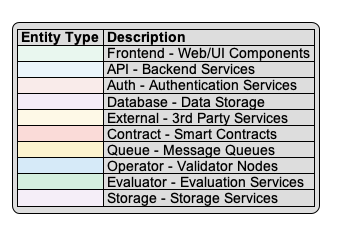

The diagram above was rendered by PlantUML. Its source (embedded in the PNG):
@startuml common-style

' Common styling for all sequence diagrams in LayerLens
' Defines entity types with distinct shapes, colors and styles

' Basic styling
skinparam monochrome false
skinparam handwritten false
skinparam shadowing false
skinparam defaultFontName Arial
skinparam sequenceMessageAlign center
skinparam linetype polyline

' Define stereotype-based styling

' Web/Frontend Components
skinparam participant<<Frontend>> {
  BackgroundColor #E9F7EF
  BorderColor #27AE60
  BorderThickness 2
  FontStyle bold
}

' Backend API Services
skinparam participant<<API>> {
  BackgroundColor #EBF5FB
  BorderColor #3498DB
  BorderThickness 2
  FontStyle bold
}

' Authentication Services
skinparam participant<<Auth>> {
  BackgroundColor #F9EBEA
  BorderColor #E74C3C
  BorderThickness 2
  FontStyle bold
}

' Database/Storage Services
skinparam participant<<Database>> {
  BackgroundColor #F4ECF7
  BorderColor #8E44AD
  BorderThickness 2
  FontStyle bold
}

' External 3rd Party Services
skinparam participant<<External>> {
  BackgroundColor #FEF9E7
  BorderColor #F1C40F
  BorderThickness 2
  FontStyle bold
}

' Smart Contracts
skinparam participant<<Contract>> {
  BackgroundColor #FADBD8
  BorderColor #943126
  BorderThickness 2
  FontStyle bold
}

' Message Queues
skinparam participant<<Queue>> {
  BackgroundColor #FCF3CF
  BorderColor #B7950B
  BorderThickness 2
  FontStyle bold
}

' Validator/Operator Nodes
skinparam participant<<Operator>> {
  BackgroundColor #D6EAF8
  BorderColor #2E86C1
  BorderThickness 2
  FontStyle bold
}

' Evaluation Services
skinparam participant<<Evaluator>> {
  BackgroundColor #D4EFDF
  BorderColor #196F3D
  BorderThickness 2
  FontStyle bold
}

' Storage Services (S3, etc)
skinparam participant<<Storage>> {
  BackgroundColor #F5EEF8
  BorderColor #76448A
  BorderThickness 2
  FontStyle bold
}

' Standard legend to include in diagrams
legend
  |= Entity Type |= Description |
  |<#E9F7EF>| Frontend - Web/UI Components |
  |<#EBF5FB>| API - Backend Services |
  |<#F9EBEA>| Auth - Authentication Services |
  |<#F4ECF7>| Database - Data Storage |
  |<#FEF9E7>| External - 3rd Party Services |
  |<#FADBD8>| Contract - Smart Contracts |
  |<#FCF3CF>| Queue - Message Queues |
  |<#D6EAF8>| Operator - Validator Nodes |
  |<#D4EFDF>| Evaluator - Evaluation Services |
  |<#F5EEF8>| Storage - Storage Services |
endlegend

@enduml